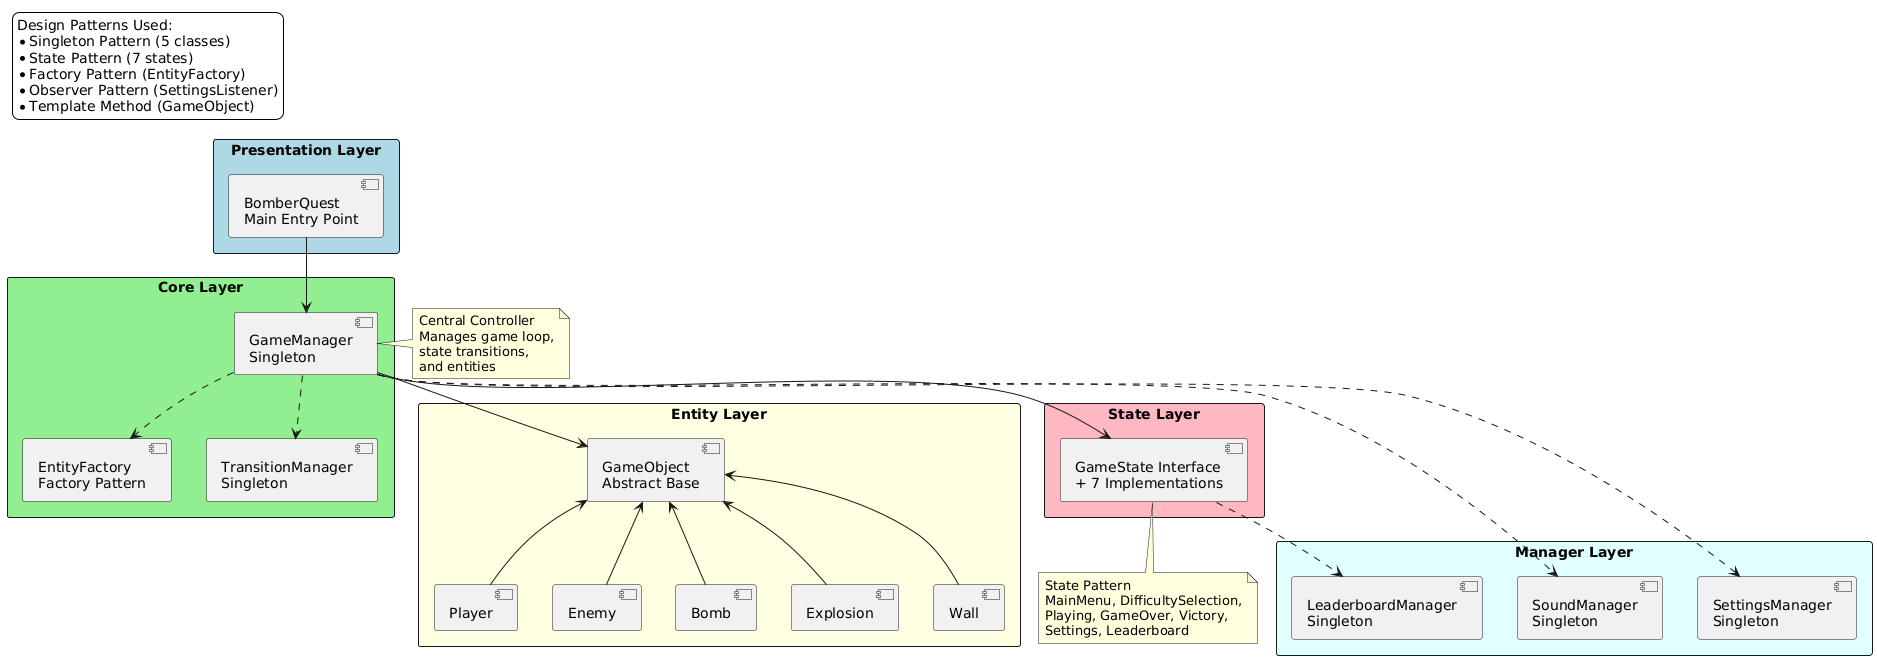

The diagram above was rendered by PlantUML. Its source (embedded in the PNG):
@startuml
skinparam packageStyle rectangle
skinparam backgroundColor transparent

package "Presentation Layer" #LightBlue {
    [BomberQuest\nMain Entry Point]
}

package "Core Layer" #LightGreen {
    [GameManager\nSingleton]
    [EntityFactory\nFactory Pattern]
    [TransitionManager\nSingleton]
}

package "State Layer" #LightPink {
    [GameState Interface\n+ 7 Implementations]
}

package "Entity Layer" #LightYellow {
    [GameObject\nAbstract Base]
    [Player]
    [Enemy]
    [Bomb]
    [Explosion]
    [Wall]
}

package "Manager Layer" #LightCyan {
    [SoundManager\nSingleton]
    [SettingsManager\nSingleton]
    [LeaderboardManager\nSingleton]
}

' Relationships
[BomberQuest\nMain Entry Point] --> [GameManager\nSingleton]
[GameManager\nSingleton] --> [GameState Interface\n+ 7 Implementations]
[GameManager\nSingleton] --> [GameObject\nAbstract Base]
[GameManager\nSingleton] ..> [EntityFactory\nFactory Pattern]
[GameManager\nSingleton] ..> [TransitionManager\nSingleton]
[GameManager\nSingleton] ..> [SoundManager\nSingleton]
[GameManager\nSingleton] ..> [SettingsManager\nSingleton]
[GameState Interface\n+ 7 Implementations] ..> [LeaderboardManager\nSingleton]

[GameObject\nAbstract Base] <-- [Player]
[GameObject\nAbstract Base] <-- [Enemy]
[GameObject\nAbstract Base] <-- [Bomb]
[GameObject\nAbstract Base] <-- [Explosion]
[GameObject\nAbstract Base] <-- [Wall]

note right of [GameManager\nSingleton]
  Central Controller
  Manages game loop,
  state transitions,
  and entities
end note

note bottom of [GameState Interface\n+ 7 Implementations]
  State Pattern
  MainMenu, DifficultySelection,
  Playing, GameOver, Victory,
  Settings, Leaderboard
end note

legend top left
  Design Patterns Used:
  * Singleton Pattern (5 classes)
  * State Pattern (7 states)
  * Factory Pattern (EntityFactory)
  * Observer Pattern (SettingsListener)
  * Template Method (GameObject)
endlegend
@enduml